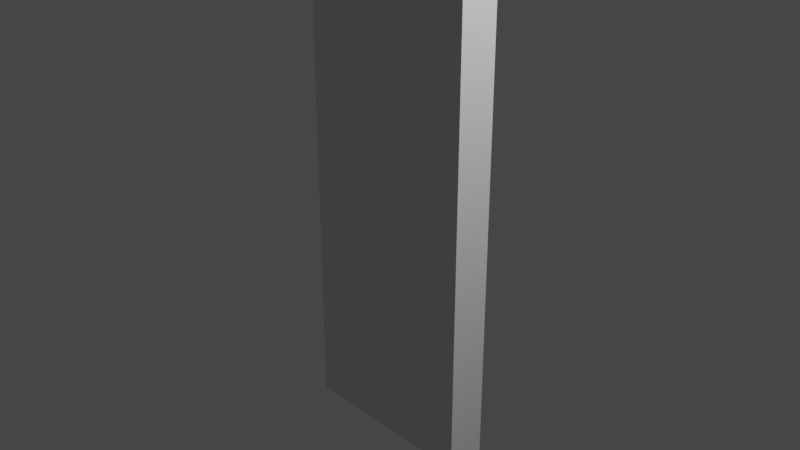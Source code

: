 # Source: Nokia_C5_01.blend  (saved by Blender 2.81.16; exported with 4.5.12 LTS)
import bpy
from mathutils import Matrix  # noqa: F401  (used for matrix-valued properties, if any)

bpy.ops.wm.read_factory_settings(use_empty=True)
scene = bpy.context.scene
scene.name = 'Scene'

# ---- collections
col_ref = bpy.data.collections.new('Ref'); scene.collection.children.link(col_ref)
col_world = bpy.data.collections.new('world'); scene.collection.children.link(col_world)

# ---- world
world_world = bpy.data.worlds.new('World'); scene.world = world_world
world_world.use_nodes = True; world_world.node_tree.nodes.clear()
_N = world_world.node_tree.nodes; _L = world_world.node_tree.links
n0 = _N.new('ShaderNodeOutputWorld'); n0.name = 'World Output'; n0.location = (300, 300)
n1 = _N.new('ShaderNodeBackground'); n1.name = 'Background'; n1.location = (10, 300)
n1.inputs[0].default_value = (0.05088, 0.05088, 0.05088, 1.0)
_L.new(n1.outputs[0], n0.inputs[0])
n0.is_active_output = True
world_world.color = (0.05088, 0.05088, 0.05088)
world_world.use_sun_shadow = False
world_world.sun_shadow_jitter_overblur = 0.0

# ---- cameras
cam_camera = bpy.data.cameras.new('Camera')
cam_camera.clip_end = 100.0
cam_camera.ortho_scale = 7.314
cam_camera.show_background_images = True

# ---- lights
light_light = bpy.data.lights.new('Light', 'POINT')
light_light.transmission_factor = 0.0
light_light.energy = 1000.0
light_light.shadow_soft_size = 0.1
light_light.shadow_maximum_resolution = 0.006
light_light.use_absolute_resolution = True

# ---- meshes
me_cube_002 = bpy.data.meshes.new('Cube.002')
me_cube_002.from_pydata([(-1.019, -0.2042, -2.478), (-1.019, -0.2042, 2.491), (-1.019, 0.2306, -2.478), (-1.019, 0.2306, 2.491), (1.002, -0.2042, -2.478), (1.002, -0.2042, 2.491), (1.002, 0.2306, -2.478), (1.002, 0.2306, 2.491)], [], [(0, 1, 3, 2), (2, 3, 7, 6), (6, 7, 5, 4), (4, 5, 1, 0), (2, 6, 4, 0), (7, 3, 1, 5)])
_uv = me_cube_002.uv_layers.new(name='UVMap')
_uv.uv.foreach_set('vector', [0.375, 0.0, 0.625, 0.0, 0.625, 0.25, 0.375, 0.25, 0.375, 0.25, 0.625, 0.25, 0.625, 0.5, 0.375, 0.5, 0.375, 0.5, 0.625, 0.5, 0.625, 0.75, 0.375, 0.75, 0.375, 0.75, 0.625, 0.75, 0.625, 1.0, 0.375, 1.0, 0.125, 0.5, 0.375, 0.5, 0.375, 0.75, 0.125, 0.75, 0.625, 0.5, 0.875, 0.5, 0.875, 0.75, 0.625, 0.75])
me_cube_002.use_remesh_fix_poles = True
me_cube_002.use_remesh_preserve_attributes = False
me_cube_002.use_mirror_vertex_groups = False
me_cube_002.update()

# ---- objects
ob_base_mesh = bpy.data.objects.new('Base_Mesh', me_cube_002)
ob_front = bpy.data.objects.new('Front', None)
ob_back = bpy.data.objects.new('Back', None)
ob_right = bpy.data.objects.new('Right', None)
ob_left = bpy.data.objects.new('Left', None)
ob_light = bpy.data.objects.new('Light', light_light)
ob_camera = bpy.data.objects.new('Camera', cam_camera)

# ---- transforms, parenting, visibility, modifiers, constraints
ob_base_mesh.location = (0.0, 0.0, 0.0)
ob_base_mesh.lineart.crease_threshold = 0.0
ob_front.location = (0.0, 0.0, 0.0)
ob_front.rotation_euler = (1.571, -0.0, -0.0)
ob_front.empty_display_type = 'IMAGE'
ob_front.empty_display_size = 5.0
ob_front.empty_image_depth = 'FRONT'
ob_front.show_empty_image_perspective = False
ob_front.use_empty_image_alpha = True
ob_front.empty_image_side = 'FRONT'
ob_front.color = (1.0, 1.0, 1.0, 0.5)
ob_front.lineart.crease_threshold = 0.0
ob_back.location = (0.0, 0.0, 0.0)
ob_back.rotation_euler = (1.571, -0.0, -0.0)
ob_back.empty_display_type = 'IMAGE'
ob_back.empty_display_size = 5.0
ob_back.empty_image_depth = 'FRONT'
ob_back.show_empty_image_perspective = False
ob_back.use_empty_image_alpha = True
ob_back.empty_image_side = 'BACK'
ob_back.color = (1.0, 1.0, 1.0, 0.5)
ob_back.lineart.crease_threshold = 0.0
ob_right.location = (0.0, 0.0, 0.0)
ob_right.rotation_euler = (1.571, -0.0, 1.571)
ob_right.empty_display_type = 'IMAGE'
ob_right.empty_display_size = 5.0
ob_right.empty_image_depth = 'FRONT'
ob_right.show_empty_image_perspective = False
ob_right.use_empty_image_alpha = True
ob_right.empty_image_side = 'FRONT'
ob_right.color = (1.0, 1.0, 1.0, 0.5)
ob_right.lineart.crease_threshold = 0.0
ob_left.location = (0.0, 0.0, 0.0)
ob_left.rotation_euler = (1.571, -0.0, -1.571)
ob_left.empty_display_type = 'IMAGE'
ob_left.empty_display_size = 5.0
ob_left.empty_image_depth = 'FRONT'
ob_left.show_empty_image_perspective = False
ob_left.use_empty_image_alpha = True
ob_left.empty_image_side = 'FRONT'
ob_left.color = (1.0, 1.0, 1.0, 0.5)
ob_left.lineart.crease_threshold = 0.0
ob_light.location = (4.076, 1.005, 5.904)
ob_light.rotation_euler = (0.6503, 0.05522, 1.866)
ob_light.lock_rotations_4d = False
ob_light.empty_display_type = 'ARROWS'
ob_light.color = (0.0, 0.0, 0.0, 0.0)
ob_light.lineart.crease_threshold = 0.0
ob_camera.location = (7.359, -6.926, 4.958)
ob_camera.rotation_euler = (1.109, 0.0, 0.8149)
ob_camera.lock_rotations_4d = False
ob_camera.empty_display_type = 'ARROWS'
ob_camera.color = (0.0, 0.0, 0.0, 0.0)
ob_camera.display_type = 'WIRE'
ob_camera.lineart.crease_threshold = 0.0

# ---- collection membership
scene.collection.objects.link(ob_base_mesh)
col_ref.objects.link(ob_front)
col_ref.objects.link(ob_back)
col_ref.objects.link(ob_right)
col_ref.objects.link(ob_left)
col_world.objects.link(ob_light)
col_world.objects.link(ob_camera)

# ---- scene / render settings (as saved in the file)
scene.camera = ob_camera
scene.frame_start = 1; scene.frame_end = 250; scene.frame_set(57)
scene.render.engine = 'BLENDER_EEVEE_NEXT'
scene.cycles.use_denoising = False
scene.cycles.samples = 128
scene.cycles.sampling_pattern = 'TABULATED_SOBOL'
scene.cycles.use_adaptive_sampling = False
scene.cycles.use_light_tree = False
scene.view_settings.view_transform = 'Filmic'
bpy.context.view_layer.update()
